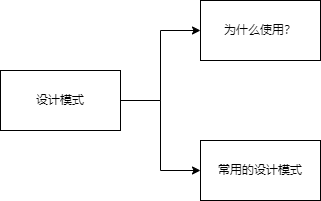

The diagram above was exported from draw.io. Its source (the exported page's mxGraphModel, read from the mxfile embedded in the PNG):
<mxGraphModel dx="1658" dy="868" grid="1" gridSize="10" guides="1" tooltips="1" connect="1" arrows="1" fold="1" page="1" pageScale="1" pageWidth="827" pageHeight="1169" math="0" shadow="0">
  <root>
    <mxCell id="0" />
    <mxCell id="1" parent="0" />
    <mxCell id="ZzKrlSpOcUrOefpQ23hN-3" value="" style="edgeStyle=orthogonalEdgeStyle;rounded=0;orthogonalLoop=1;jettySize=auto;html=1;entryX=0;entryY=0.5;entryDx=0;entryDy=0;" edge="1" parent="1" source="ZzKrlSpOcUrOefpQ23hN-1" target="ZzKrlSpOcUrOefpQ23hN-2">
      <mxGeometry relative="1" as="geometry" />
    </mxCell>
    <mxCell id="ZzKrlSpOcUrOefpQ23hN-5" style="edgeStyle=orthogonalEdgeStyle;rounded=0;orthogonalLoop=1;jettySize=auto;html=1;entryX=0;entryY=0.5;entryDx=0;entryDy=0;" edge="1" parent="1" source="ZzKrlSpOcUrOefpQ23hN-1" target="ZzKrlSpOcUrOefpQ23hN-4">
      <mxGeometry relative="1" as="geometry" />
    </mxCell>
    <mxCell id="ZzKrlSpOcUrOefpQ23hN-1" value="设计模式" style="rounded=0;whiteSpace=wrap;html=1;" vertex="1" parent="1">
      <mxGeometry x="40" y="210" width="120" height="60" as="geometry" />
    </mxCell>
    <mxCell id="ZzKrlSpOcUrOefpQ23hN-2" value="为什么使用？" style="rounded=0;whiteSpace=wrap;html=1;" vertex="1" parent="1">
      <mxGeometry x="240" y="140" width="120" height="60" as="geometry" />
    </mxCell>
    <mxCell id="ZzKrlSpOcUrOefpQ23hN-4" value="常用的设计模式" style="rounded=0;whiteSpace=wrap;html=1;" vertex="1" parent="1">
      <mxGeometry x="240" y="280" width="120" height="60" as="geometry" />
    </mxCell>
  </root>
</mxGraphModel>